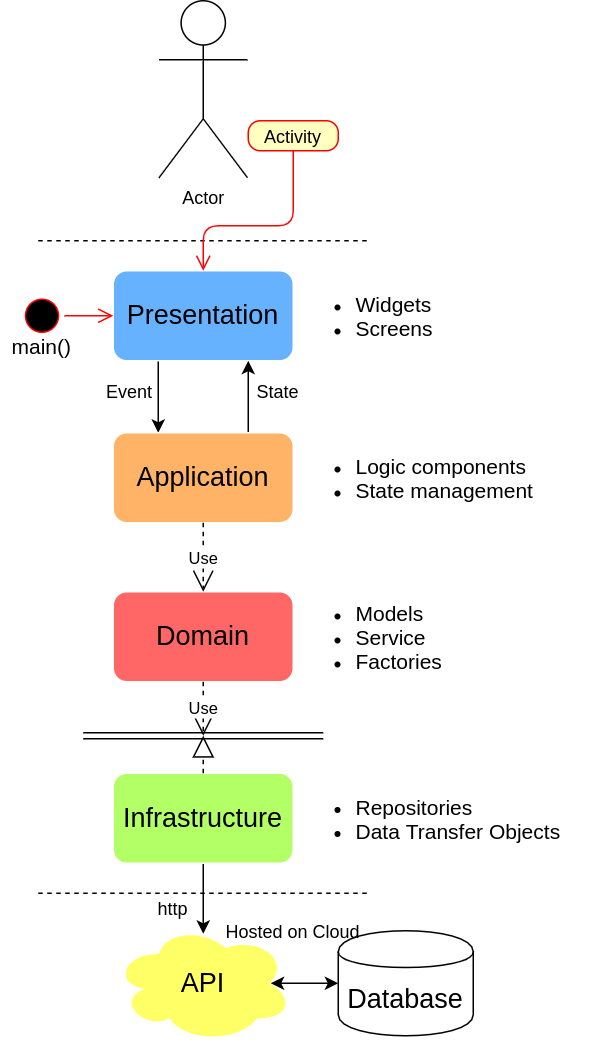

The diagram above was exported from draw.io. Its source (the exported page's mxGraphModel, read from the mxfile embedded in the PNG):
<mxGraphModel dx="2216" dy="826" grid="1" gridSize="10" guides="1" tooltips="1" connect="1" arrows="1" fold="1" page="1" pageScale="1" pageWidth="1169" pageHeight="827" math="0" shadow="0">
  <root>
    <mxCell id="0" />
    <mxCell id="1" parent="0" />
    <mxCell id="2" style="edgeStyle=orthogonalEdgeStyle;rounded=0;orthogonalLoop=1;jettySize=auto;html=1;exitX=0.25;exitY=1;exitDx=0;exitDy=0;entryX=0.25;entryY=0;entryDx=0;entryDy=0;" edge="1" source="3" target="6" parent="1">
      <mxGeometry relative="1" as="geometry" />
    </mxCell>
    <mxCell id="3" value="&lt;font style=&quot;font-size: 18px&quot;&gt;Presentation&lt;/font&gt;" style="rounded=1;whiteSpace=wrap;html=1;fillColor=#66B2FF;strokeColor=#FFFFFF;" vertex="1" parent="1">
      <mxGeometry x="290" y="200" width="120" height="60" as="geometry" />
    </mxCell>
    <mxCell id="4" value="Actor" style="shape=umlActor;verticalLabelPosition=bottom;labelBackgroundColor=#ffffff;verticalAlign=top;html=1;outlineConnect=0;" vertex="1" parent="1">
      <mxGeometry x="320.5" y="20" width="59" height="118" as="geometry" />
    </mxCell>
    <mxCell id="5" style="edgeStyle=orthogonalEdgeStyle;rounded=0;orthogonalLoop=1;jettySize=auto;html=1;exitX=0.75;exitY=0;exitDx=0;exitDy=0;entryX=0.75;entryY=1;entryDx=0;entryDy=0;" edge="1" source="6" target="3" parent="1">
      <mxGeometry relative="1" as="geometry" />
    </mxCell>
    <mxCell id="6" value="&lt;font style=&quot;font-size: 18px&quot;&gt;Application&lt;/font&gt;" style="rounded=1;whiteSpace=wrap;html=1;fillColor=#FFB366;strokeColor=#FFFFFF;" vertex="1" parent="1">
      <mxGeometry x="290" y="308" width="120" height="60" as="geometry" />
    </mxCell>
    <mxCell id="7" value="&lt;font style=&quot;font-size: 18px&quot;&gt;Domain&lt;/font&gt;" style="rounded=1;whiteSpace=wrap;html=1;fillColor=#FF6666;shadow=0;strokeColor=#FFFFFF;" vertex="1" parent="1">
      <mxGeometry x="290" y="414" width="120" height="60" as="geometry" />
    </mxCell>
    <mxCell id="8" style="edgeStyle=orthogonalEdgeStyle;rounded=0;orthogonalLoop=1;jettySize=auto;html=1;exitX=0.5;exitY=1;exitDx=0;exitDy=0;entryX=0.5;entryY=0.088;entryDx=0;entryDy=0;entryPerimeter=0;" edge="1" source="9" target="17" parent="1">
      <mxGeometry relative="1" as="geometry" />
    </mxCell>
    <mxCell id="9" value="&lt;font style=&quot;font-size: 18px&quot;&gt;Infrastructure&lt;/font&gt;" style="rounded=1;whiteSpace=wrap;html=1;strokeColor=#FFFFFF;fillColor=#B3FF66;" vertex="1" parent="1">
      <mxGeometry x="290" y="535" width="120" height="60" as="geometry" />
    </mxCell>
    <mxCell id="10" value="&lt;font style=&quot;font-size: 18px&quot;&gt;Database&lt;/font&gt;" style="shape=cylinder;whiteSpace=wrap;html=1;boundedLbl=1;backgroundOutline=1;" vertex="1" parent="1">
      <mxGeometry x="440" y="640" width="90" height="70" as="geometry" />
    </mxCell>
    <mxCell id="11" value="" style="endArrow=none;dashed=1;html=1;" edge="1" parent="1">
      <mxGeometry width="50" height="50" relative="1" as="geometry">
        <mxPoint x="240" y="180" as="sourcePoint" />
        <mxPoint x="460" y="180" as="targetPoint" />
      </mxGeometry>
    </mxCell>
    <mxCell id="12" value="Event" style="text;html=1;strokeColor=none;fillColor=none;align=center;verticalAlign=middle;whiteSpace=wrap;rounded=0;shadow=0;" vertex="1" parent="1">
      <mxGeometry x="280.5" y="270" width="40" height="20" as="geometry" />
    </mxCell>
    <mxCell id="13" value="State" style="text;html=1;strokeColor=none;fillColor=none;align=center;verticalAlign=middle;whiteSpace=wrap;rounded=0;shadow=0;" vertex="1" parent="1">
      <mxGeometry x="380" y="270" width="40" height="20" as="geometry" />
    </mxCell>
    <mxCell id="14" value="&lt;ul&gt;&lt;li&gt;&lt;font style=&quot;font-size: 14px&quot;&gt;Models&lt;/font&gt;&lt;/li&gt;&lt;li&gt;&lt;font style=&quot;font-size: 14px&quot;&gt;Service&lt;br&gt;&lt;/font&gt;&lt;/li&gt;&lt;li&gt;&lt;font style=&quot;font-size: 14px&quot;&gt;Factories&lt;/font&gt;&lt;/li&gt;&lt;/ul&gt;" style="text;html=1;strokeColor=none;fillColor=none;align=left;verticalAlign=middle;whiteSpace=wrap;rounded=0;shadow=0;" vertex="1" parent="1">
      <mxGeometry x="410" y="406" width="210" height="76" as="geometry" />
    </mxCell>
    <mxCell id="15" value="Use" style="endArrow=open;endSize=12;dashed=1;html=1;exitX=0.5;exitY=1;exitDx=0;exitDy=0;" edge="1" source="6" target="7" parent="1">
      <mxGeometry width="160" relative="1" as="geometry">
        <mxPoint x="420" y="390" as="sourcePoint" />
        <mxPoint x="580" y="390" as="targetPoint" />
      </mxGeometry>
    </mxCell>
    <mxCell id="16" value="&lt;ul&gt;&lt;li&gt;&lt;font style=&quot;font-size: 14px&quot;&gt;Repositories&lt;/font&gt;&lt;/li&gt;&lt;li&gt;&lt;font style=&quot;font-size: 14px&quot;&gt;Data Transfer Objects&lt;/font&gt;&lt;/li&gt;&lt;/ul&gt;" style="text;html=1;strokeColor=none;fillColor=none;align=left;verticalAlign=middle;whiteSpace=wrap;rounded=0;shadow=0;" vertex="1" parent="1">
      <mxGeometry x="410" y="530" width="210" height="70" as="geometry" />
    </mxCell>
    <mxCell id="17" value="&lt;span style=&quot;font-size: 18px&quot;&gt;API&lt;/span&gt;" style="ellipse;shape=cloud;whiteSpace=wrap;html=1;shadow=0;strokeColor=#FFFFFF;fillColor=#FFFF66;" vertex="1" parent="1">
      <mxGeometry x="290" y="635" width="120" height="80" as="geometry" />
    </mxCell>
    <mxCell id="18" value="" style="endArrow=classic;startArrow=classic;html=1;exitX=0.875;exitY=0.5;exitDx=0;exitDy=0;exitPerimeter=0;entryX=0;entryY=0.5;entryDx=0;entryDy=0;" edge="1" source="17" target="10" parent="1">
      <mxGeometry width="50" height="50" relative="1" as="geometry">
        <mxPoint x="520" y="585" as="sourcePoint" />
        <mxPoint x="570" y="535" as="targetPoint" />
      </mxGeometry>
    </mxCell>
    <mxCell id="19" value="Hosted on Cloud" style="text;html=1;strokeColor=none;fillColor=none;align=center;verticalAlign=middle;whiteSpace=wrap;rounded=0;shadow=0;" vertex="1" parent="1">
      <mxGeometry x="360" y="630" width="100" height="20" as="geometry" />
    </mxCell>
    <mxCell id="20" value="&lt;ul&gt;&lt;li&gt;&lt;font style=&quot;font-size: 14px&quot;&gt;Widgets&lt;/font&gt;&lt;/li&gt;&lt;li&gt;&lt;font style=&quot;font-size: 14px&quot;&gt;Screens&lt;/font&gt;&lt;/li&gt;&lt;/ul&gt;" style="text;html=1;strokeColor=none;fillColor=none;align=left;verticalAlign=middle;whiteSpace=wrap;rounded=0;shadow=0;" vertex="1" parent="1">
      <mxGeometry x="410" y="192" width="180" height="76" as="geometry" />
    </mxCell>
    <mxCell id="21" value="" style="ellipse;html=1;shape=startState;fillColor=#000000;strokeColor=#ff0000;shadow=0;" vertex="1" parent="1">
      <mxGeometry x="227.5" y="215" width="30" height="30" as="geometry" />
    </mxCell>
    <mxCell id="22" value="" style="edgeStyle=orthogonalEdgeStyle;html=1;verticalAlign=bottom;endArrow=open;endSize=8;strokeColor=#ff0000;entryX=0;entryY=0.5;entryDx=0;entryDy=0;" edge="1" source="21" target="3" parent="1">
      <mxGeometry relative="1" as="geometry">
        <mxPoint x="215" y="308" as="targetPoint" />
      </mxGeometry>
    </mxCell>
    <mxCell id="23" value="&lt;font style=&quot;font-size: 14px&quot;&gt;main()&lt;/font&gt;" style="text;html=1;strokeColor=none;fillColor=none;align=center;verticalAlign=middle;whiteSpace=wrap;rounded=0;shadow=0;" vertex="1" parent="1">
      <mxGeometry x="215" y="240" width="55" height="20" as="geometry" />
    </mxCell>
    <mxCell id="24" value="" style="shape=link;html=1;" edge="1" parent="1">
      <mxGeometry width="50" height="50" relative="1" as="geometry">
        <mxPoint x="270" y="510" as="sourcePoint" />
        <mxPoint x="430" y="510" as="targetPoint" />
      </mxGeometry>
    </mxCell>
    <mxCell id="25" value="Use" style="endArrow=open;endSize=12;dashed=1;html=1;exitX=0.5;exitY=1;exitDx=0;exitDy=0;" edge="1" source="7" parent="1">
      <mxGeometry width="160" relative="1" as="geometry">
        <mxPoint x="370" y="370" as="sourcePoint" />
        <mxPoint x="350" y="510" as="targetPoint" />
      </mxGeometry>
    </mxCell>
    <mxCell id="26" value="" style="endArrow=block;dashed=1;endFill=0;endSize=12;html=1;exitX=0.5;exitY=0;exitDx=0;exitDy=0;" edge="1" source="9" parent="1">
      <mxGeometry width="160" relative="1" as="geometry">
        <mxPoint x="370" y="680" as="sourcePoint" />
        <mxPoint x="350" y="510" as="targetPoint" />
      </mxGeometry>
    </mxCell>
    <mxCell id="27" value="http" style="text;html=1;strokeColor=none;fillColor=none;align=center;verticalAlign=middle;whiteSpace=wrap;rounded=0;shadow=0;" vertex="1" parent="1">
      <mxGeometry x="310" y="615" width="40" height="20" as="geometry" />
    </mxCell>
    <mxCell id="28" value="" style="endArrow=none;dashed=1;html=1;" edge="1" parent="1">
      <mxGeometry width="50" height="50" relative="1" as="geometry">
        <mxPoint x="240" y="615" as="sourcePoint" />
        <mxPoint x="460" y="615" as="targetPoint" />
      </mxGeometry>
    </mxCell>
    <mxCell id="29" value="&lt;ul&gt;&lt;li&gt;&lt;span style=&quot;font-size: 14px&quot;&gt;Logic components&lt;/span&gt;&lt;/li&gt;&lt;li&gt;&lt;span style=&quot;font-size: 14px&quot;&gt;State management&lt;/span&gt;&lt;/li&gt;&lt;/ul&gt;" style="text;html=1;strokeColor=none;fillColor=none;align=left;verticalAlign=middle;whiteSpace=wrap;rounded=0;shadow=0;" vertex="1" parent="1">
      <mxGeometry x="410" y="300" width="210" height="76" as="geometry" />
    </mxCell>
    <mxCell id="30" value="Activity" style="rounded=1;whiteSpace=wrap;html=1;arcSize=40;fontColor=#000000;fillColor=#ffffc0;strokeColor=#ff0000;shadow=0;" vertex="1" parent="1">
      <mxGeometry x="380" y="100" width="60" height="20" as="geometry" />
    </mxCell>
    <mxCell id="31" value="" style="edgeStyle=orthogonalEdgeStyle;html=1;verticalAlign=bottom;endArrow=open;endSize=8;strokeColor=#ff0000;entryX=0.5;entryY=0;entryDx=0;entryDy=0;" edge="1" source="30" target="3" parent="1">
      <mxGeometry relative="1" as="geometry">
        <mxPoint x="380" y="180" as="targetPoint" />
        <Array as="points">
          <mxPoint x="410" y="170" />
          <mxPoint x="350" y="170" />
        </Array>
      </mxGeometry>
    </mxCell>
  </root>
</mxGraphModel>